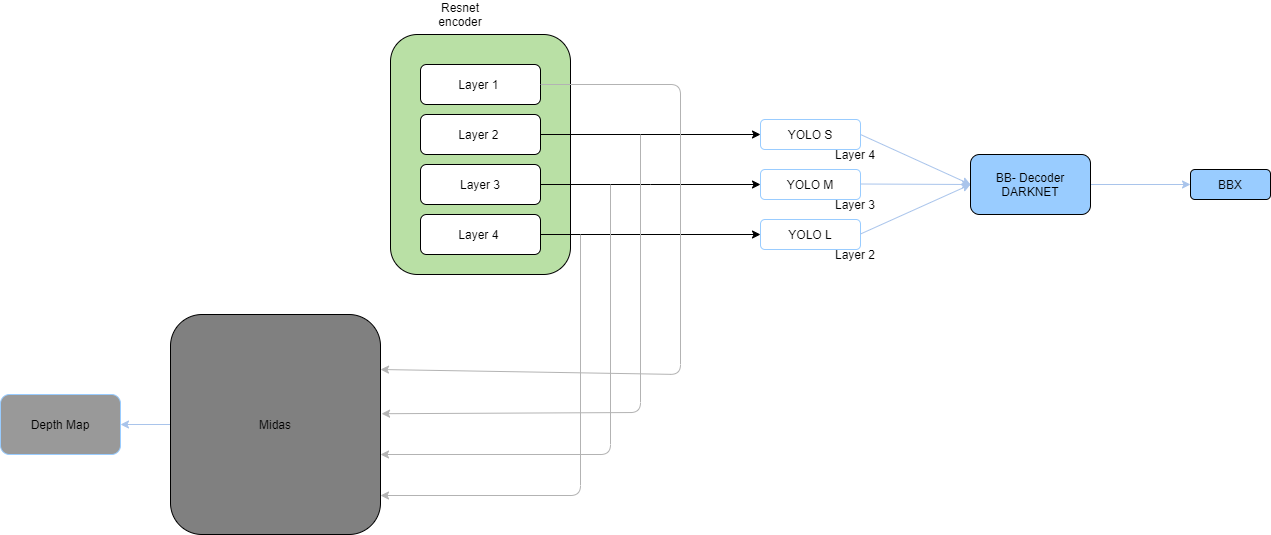

The diagram above was exported from draw.io. Its source (the exported page's mxGraphModel, read from the mxfile embedded in the PNG):
<mxGraphModel dx="2105" dy="548" grid="1" gridSize="10" guides="1" tooltips="1" connect="1" arrows="1" fold="1" page="1" pageScale="1" pageWidth="827" pageHeight="1169" math="0" shadow="0">
  <root>
    <mxCell id="0" />
    <mxCell id="1" parent="0" />
    <mxCell id="rprOlT3N3eXfhT0fNIGN-1" value="" style="rounded=1;whiteSpace=wrap;html=1;fillColor=#B9E0A5;" parent="1" vertex="1">
      <mxGeometry x="150" y="140" width="180" height="240" as="geometry" />
    </mxCell>
    <mxCell id="rprOlT3N3eXfhT0fNIGN-3" value="" style="rounded=1;whiteSpace=wrap;html=1;" parent="1" vertex="1">
      <mxGeometry x="180" y="170" width="120" height="40" as="geometry" />
    </mxCell>
    <mxCell id="rprOlT3N3eXfhT0fNIGN-2" value="Layer 1&amp;nbsp;" style="text;html=1;strokeColor=none;fillColor=none;align=center;verticalAlign=middle;whiteSpace=wrap;rounded=0;" parent="1" vertex="1">
      <mxGeometry x="215" y="180" width="50" height="20" as="geometry" />
    </mxCell>
    <mxCell id="rprOlT3N3eXfhT0fNIGN-25" style="edgeStyle=orthogonalEdgeStyle;rounded=0;orthogonalLoop=1;jettySize=auto;html=1;entryX=0;entryY=0.5;entryDx=0;entryDy=0;" parent="1" source="rprOlT3N3eXfhT0fNIGN-4" target="rprOlT3N3eXfhT0fNIGN-14" edge="1">
      <mxGeometry relative="1" as="geometry">
        <mxPoint x="510" y="340" as="targetPoint" />
      </mxGeometry>
    </mxCell>
    <mxCell id="rprOlT3N3eXfhT0fNIGN-4" value="" style="rounded=1;whiteSpace=wrap;html=1;" parent="1" vertex="1">
      <mxGeometry x="180" y="320" width="120" height="40" as="geometry" />
    </mxCell>
    <mxCell id="rprOlT3N3eXfhT0fNIGN-5" value="Layer 4&amp;nbsp;" style="text;html=1;strokeColor=none;fillColor=none;align=center;verticalAlign=middle;whiteSpace=wrap;rounded=0;" parent="1" vertex="1">
      <mxGeometry x="215" y="330" width="50" height="20" as="geometry" />
    </mxCell>
    <mxCell id="rprOlT3N3eXfhT0fNIGN-23" style="edgeStyle=orthogonalEdgeStyle;rounded=0;orthogonalLoop=1;jettySize=auto;html=1;entryX=0;entryY=0.5;entryDx=0;entryDy=0;" parent="1" source="rprOlT3N3eXfhT0fNIGN-6" target="rprOlT3N3eXfhT0fNIGN-22" edge="1">
      <mxGeometry relative="1" as="geometry" />
    </mxCell>
    <mxCell id="rprOlT3N3eXfhT0fNIGN-6" value="" style="rounded=1;whiteSpace=wrap;html=1;" parent="1" vertex="1">
      <mxGeometry x="180" y="220" width="120" height="40" as="geometry" />
    </mxCell>
    <mxCell id="rprOlT3N3eXfhT0fNIGN-7" value="Layer 2&amp;nbsp;" style="text;html=1;strokeColor=none;fillColor=none;align=center;verticalAlign=middle;whiteSpace=wrap;rounded=0;" parent="1" vertex="1">
      <mxGeometry x="215" y="230" width="50" height="20" as="geometry" />
    </mxCell>
    <mxCell id="rprOlT3N3eXfhT0fNIGN-24" style="edgeStyle=orthogonalEdgeStyle;rounded=0;orthogonalLoop=1;jettySize=auto;html=1;" parent="1" source="rprOlT3N3eXfhT0fNIGN-8" target="rprOlT3N3eXfhT0fNIGN-21" edge="1">
      <mxGeometry relative="1" as="geometry">
        <Array as="points">
          <mxPoint x="410" y="290" />
          <mxPoint x="410" y="290" />
        </Array>
      </mxGeometry>
    </mxCell>
    <mxCell id="rprOlT3N3eXfhT0fNIGN-8" value="" style="rounded=1;whiteSpace=wrap;html=1;" parent="1" vertex="1">
      <mxGeometry x="180" y="270" width="120" height="40" as="geometry" />
    </mxCell>
    <mxCell id="rprOlT3N3eXfhT0fNIGN-9" value="Layer 3" style="text;html=1;strokeColor=none;fillColor=none;align=center;verticalAlign=middle;whiteSpace=wrap;rounded=0;" parent="1" vertex="1">
      <mxGeometry x="215" y="280" width="50" height="20" as="geometry" />
    </mxCell>
    <mxCell id="rprOlT3N3eXfhT0fNIGN-11" value="" style="endArrow=classic;html=1;exitX=1;exitY=0.5;exitDx=0;exitDy=0;entryX=1;entryY=0.25;entryDx=0;entryDy=0;strokeColor=#B3B3B3;" parent="1" source="rprOlT3N3eXfhT0fNIGN-3" target="rprOlT3N3eXfhT0fNIGN-20" edge="1">
      <mxGeometry width="50" height="50" relative="1" as="geometry">
        <mxPoint x="620" y="200" as="sourcePoint" />
        <mxPoint x="706" y="484" as="targetPoint" />
        <Array as="points">
          <mxPoint x="440" y="190" />
          <mxPoint x="440" y="480" />
        </Array>
      </mxGeometry>
    </mxCell>
    <mxCell id="rprOlT3N3eXfhT0fNIGN-14" value="YOLO L" style="rounded=1;whiteSpace=wrap;html=1;strokeColor=#99CCFF;" parent="1" vertex="1">
      <mxGeometry x="520" y="325" width="100" height="30" as="geometry" />
    </mxCell>
    <mxCell id="rprOlT3N3eXfhT0fNIGN-53" value="" style="edgeStyle=orthogonalEdgeStyle;rounded=0;orthogonalLoop=1;jettySize=auto;html=1;strokeColor=#A9C4EB;fillColor=#A9C4EB;" parent="1" source="rprOlT3N3eXfhT0fNIGN-20" target="rprOlT3N3eXfhT0fNIGN-52" edge="1">
      <mxGeometry relative="1" as="geometry" />
    </mxCell>
    <mxCell id="rprOlT3N3eXfhT0fNIGN-20" value="Midas" style="rounded=1;whiteSpace=wrap;html=1;fillColor=#808080;" parent="1" vertex="1">
      <mxGeometry x="-70" y="420" width="210" height="220" as="geometry" />
    </mxCell>
    <mxCell id="rprOlT3N3eXfhT0fNIGN-21" value="YOLO M" style="rounded=1;whiteSpace=wrap;html=1;strokeColor=#99CCFF;" parent="1" vertex="1">
      <mxGeometry x="520" y="275" width="100" height="30" as="geometry" />
    </mxCell>
    <mxCell id="rprOlT3N3eXfhT0fNIGN-22" value="YOLO S" style="rounded=1;whiteSpace=wrap;html=1;strokeColor=#99CCFF;" parent="1" vertex="1">
      <mxGeometry x="520" y="225" width="100" height="30" as="geometry" />
    </mxCell>
    <mxCell id="rprOlT3N3eXfhT0fNIGN-26" value="Layer 4" style="text;html=1;strokeColor=none;fillColor=none;align=center;verticalAlign=middle;whiteSpace=wrap;rounded=0;" parent="1" vertex="1">
      <mxGeometry x="590" y="250" width="50" height="20" as="geometry" />
    </mxCell>
    <mxCell id="rprOlT3N3eXfhT0fNIGN-27" value="Layer 3" style="text;html=1;strokeColor=none;fillColor=none;align=center;verticalAlign=middle;whiteSpace=wrap;rounded=0;" parent="1" vertex="1">
      <mxGeometry x="590" y="300" width="50" height="20" as="geometry" />
    </mxCell>
    <mxCell id="rprOlT3N3eXfhT0fNIGN-28" value="Layer 2" style="text;html=1;strokeColor=none;fillColor=none;align=center;verticalAlign=middle;whiteSpace=wrap;rounded=0;" parent="1" vertex="1">
      <mxGeometry x="590" y="350" width="50" height="20" as="geometry" />
    </mxCell>
    <mxCell id="rprOlT3N3eXfhT0fNIGN-32" value="" style="endArrow=classic;html=1;entryX=1.005;entryY=0.451;entryDx=0;entryDy=0;entryPerimeter=0;strokeColor=#B3B3B3;" parent="1" target="rprOlT3N3eXfhT0fNIGN-20" edge="1">
      <mxGeometry width="50" height="50" relative="1" as="geometry">
        <mxPoint x="400" y="240" as="sourcePoint" />
        <mxPoint x="400" y="540" as="targetPoint" />
        <Array as="points">
          <mxPoint x="400" y="518" />
        </Array>
      </mxGeometry>
    </mxCell>
    <mxCell id="rprOlT3N3eXfhT0fNIGN-33" value="" style="endArrow=classic;html=1;strokeColor=#B3B3B3;" parent="1" edge="1">
      <mxGeometry width="50" height="50" relative="1" as="geometry">
        <mxPoint x="370" y="290" as="sourcePoint" />
        <mxPoint x="140" y="560" as="targetPoint" />
        <Array as="points">
          <mxPoint x="370" y="560" />
        </Array>
      </mxGeometry>
    </mxCell>
    <mxCell id="rprOlT3N3eXfhT0fNIGN-34" value="" style="endArrow=classic;html=1;strokeColor=#B3B3B3;" parent="1" edge="1">
      <mxGeometry width="50" height="50" relative="1" as="geometry">
        <mxPoint x="340" y="340" as="sourcePoint" />
        <mxPoint x="140" y="601" as="targetPoint" />
        <Array as="points">
          <mxPoint x="340" y="601" />
        </Array>
      </mxGeometry>
    </mxCell>
    <mxCell id="rprOlT3N3eXfhT0fNIGN-39" value="Resnet encoder" style="text;html=1;strokeColor=none;fillColor=none;align=center;verticalAlign=middle;whiteSpace=wrap;rounded=0;" parent="1" vertex="1">
      <mxGeometry x="200" y="110" width="40" height="20" as="geometry" />
    </mxCell>
    <mxCell id="rprOlT3N3eXfhT0fNIGN-40" value="" style="endArrow=classic;html=1;strokeColor=#A9C4EB;exitX=1;exitY=0.5;exitDx=0;exitDy=0;fillColor=#A9C4EB;entryX=0;entryY=0.5;entryDx=0;entryDy=0;" parent="1" source="rprOlT3N3eXfhT0fNIGN-22" target="rprOlT3N3eXfhT0fNIGN-48" edge="1">
      <mxGeometry width="50" height="50" relative="1" as="geometry">
        <mxPoint x="600" y="330" as="sourcePoint" />
        <mxPoint x="730" y="290" as="targetPoint" />
      </mxGeometry>
    </mxCell>
    <mxCell id="rprOlT3N3eXfhT0fNIGN-46" value="" style="endArrow=classic;html=1;strokeColor=#A9C4EB;exitX=1;exitY=0.5;exitDx=0;exitDy=0;fillColor=#A9C4EB;entryX=0;entryY=0.5;entryDx=0;entryDy=0;" parent="1" target="rprOlT3N3eXfhT0fNIGN-48" edge="1">
      <mxGeometry width="50" height="50" relative="1" as="geometry">
        <mxPoint x="620" y="289.5" as="sourcePoint" />
        <mxPoint x="730" y="289.5" as="targetPoint" />
      </mxGeometry>
    </mxCell>
    <mxCell id="rprOlT3N3eXfhT0fNIGN-47" value="" style="endArrow=classic;html=1;strokeColor=#A9C4EB;exitX=1;exitY=0.5;exitDx=0;exitDy=0;fillColor=#A9C4EB;entryX=0;entryY=0.5;entryDx=0;entryDy=0;" parent="1" target="rprOlT3N3eXfhT0fNIGN-48" edge="1">
      <mxGeometry width="50" height="50" relative="1" as="geometry">
        <mxPoint x="620" y="339.5" as="sourcePoint" />
        <mxPoint x="730" y="290" as="targetPoint" />
      </mxGeometry>
    </mxCell>
    <mxCell id="rprOlT3N3eXfhT0fNIGN-50" value="" style="edgeStyle=orthogonalEdgeStyle;rounded=0;orthogonalLoop=1;jettySize=auto;html=1;strokeColor=#A9C4EB;fillColor=#A9C4EB;" parent="1" source="rprOlT3N3eXfhT0fNIGN-48" target="rprOlT3N3eXfhT0fNIGN-49" edge="1">
      <mxGeometry relative="1" as="geometry" />
    </mxCell>
    <mxCell id="rprOlT3N3eXfhT0fNIGN-48" value="BB- Decoder DARKNET" style="rounded=1;whiteSpace=wrap;html=1;fillColor=#99CCFF;" parent="1" vertex="1">
      <mxGeometry x="730" y="260" width="120" height="60" as="geometry" />
    </mxCell>
    <mxCell id="rprOlT3N3eXfhT0fNIGN-49" value="BBX" style="rounded=1;whiteSpace=wrap;html=1;fillColor=#99CCFF;" parent="1" vertex="1">
      <mxGeometry x="950" y="275" width="80" height="30" as="geometry" />
    </mxCell>
    <mxCell id="rprOlT3N3eXfhT0fNIGN-52" value="Depth Map" style="rounded=1;whiteSpace=wrap;html=1;strokeColor=#99CCFF;fillColor=#999999;" parent="1" vertex="1">
      <mxGeometry x="-240" y="500" width="120" height="60" as="geometry" />
    </mxCell>
  </root>
</mxGraphModel>